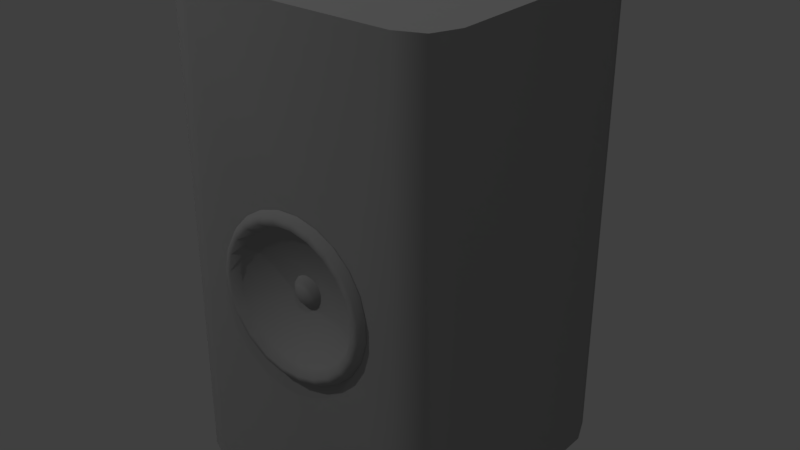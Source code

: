 # Source: speaker.blend  (saved by Blender 2.79.0; exported with 4.5.12 LTS)
import bpy
from mathutils import Matrix  # noqa: F401  (used for matrix-valued properties, if any)

bpy.ops.wm.read_factory_settings(use_empty=True)
scene = bpy.context.scene
scene.name = 'Scene'

# ---- collections
col_collection_1 = bpy.data.collections.new('Collection 1'); scene.collection.children.link(col_collection_1)

# ---- materials (node trees are filled in below, after node groups)
mat_ac_003 = bpy.data.materials.new('AC.003')
mat_ac_003.alpha_threshold = 0.0
mat_ac_003.use_transparent_shadow = False
mat_ac_003.diffuse_color = (0.3804, 0.3804, 0.3804, 1.0)
mat_ac_003.specular_color = (0.9, 0.9, 0.9)
mat_ac_003.roughness = 0.5
mat_ac_003.specular_intensity = 0.0

# ---- material node trees

# ---- world
world_world = bpy.data.worlds.new('World'); scene.world = world_world
world_world.color = (0.05088, 0.05088, 0.05088)
world_world.use_sun_shadow = False
world_world.sun_shadow_jitter_overblur = 0.0
world_world.cycles.sampling_method = 'MANUAL'

# ---- lights
light_point_002 = bpy.data.lights.new('Point.002', 'POINT')
light_point_002.transmission_factor = 0.0
light_point_002.energy = 200.0
light_point_002.shadow_buffer_clip_start = 0.5
light_point_002.shadow_soft_size = 0.1
light_point_002.shadow_maximum_resolution = 0.006
light_point_002.use_absolute_resolution = True
light_point_001 = bpy.data.lights.new('Point.001', 'POINT')
light_point_001.transmission_factor = 0.0
light_point_001.energy = 200.0
light_point_001.shadow_buffer_clip_start = 0.5
light_point_001.shadow_soft_size = 0.1
light_point_001.shadow_maximum_resolution = 0.006
light_point_001.use_absolute_resolution = True
light_point = bpy.data.lights.new('Point', 'POINT')
light_point.transmission_factor = 0.0
light_point.energy = 200.0
light_point.shadow_buffer_clip_start = 0.5
light_point.shadow_soft_size = 0.1
light_point.shadow_maximum_resolution = 0.006
light_point.use_absolute_resolution = True

# ---- meshes
me_untitled_004 = bpy.data.meshes.new('Untitled.004')
me_untitled_004.from_pydata([(0.47, 0.3428, -0.003732), (0.4356, 0.4256, -0.003732), (0.3528, 0.4599, -0.003732), (-0.3304, 0.4599, -0.003732), (-0.4132, 0.4256, -0.003732), (-0.4476, 0.3428, -0.003732), (-0.4476, -0.338, -0.003732), (-0.4132, -0.4208, -0.003732), (0.4356, -0.4208, -0.003732), (0.47, -0.338, -0.003732), (0.47, 0.3428, 1.528), (0.4356, 0.4256, 1.528), (0.3528, 0.4599, 1.528), (-0.3304, 0.4599, 1.528), (-0.4132, 0.4256, 1.528), (-0.4476, 0.3428, 1.528), (-0.4476, -0.338, 1.528), (-0.4132, -0.4208, 1.528), (0.3528, -0.4552, 1.528), (0.4356, -0.4208, 1.528), (0.47, -0.338, 1.528), (0.01121, 0.002388, 1.528), (0.01121, 0.002388, -0.003732), (0.08453, -0.4552, 0.9446), (0.08453, -0.4552, 0.4813), (-0.3304, -0.4552, 1.528), (-0.07038, -0.4552, 0.9446), (-0.07038, -0.4552, 0.4813), (-0.2021, -0.4552, 0.6023), (0.2302, -0.4552, 0.6023), (0.3528, -0.4552, -0.003732), (-0.3304, -0.4552, -0.003732), (0.2302, -0.4552, 0.8362), (-0.2021, -0.4552, 0.8362), (0.2185, -0.4563, 0.686), (0.2039, -0.4563, 0.6328), (0.1758, -0.4563, 0.5853), (0.1361, -0.4563, 0.5469), (0.0877, -0.4563, 0.5204), (0.03401, -0.4563, 0.5076), (-0.02115, -0.4563, 0.5094), (-0.07387, -0.4563, 0.5258), (-0.1296, -0.4563, 0.565), (-0.1715, -0.4563, 0.6202), (-0.1896, -0.4563, 0.6724), (-0.1933, -0.4563, 0.7274), (-0.1823, -0.4563, 0.7815), (-0.1574, -0.4563, 0.8308), (-0.1204, -0.4563, 0.8717), (-0.07387, -0.4563, 0.9014), (-0.02115, -0.4563, 0.9178), (0.03401, -0.4563, 0.9196), (0.0877, -0.4563, 0.9068), (0.1361, -0.4563, 0.8803), (0.1758, -0.4563, 0.8419), (0.2039, -0.4563, 0.7944), (0.2185, -0.4563, 0.7412), (0.2701, -0.4563, 0.6791), (0.2575, -0.4771, 0.6808), (0.2374, -0.4813, 0.6835), (0.2519, -0.4563, 0.6124), (0.2401, -0.4771, 0.6174), (0.2215, -0.4813, 0.6253), (0.2167, -0.4563, 0.553), (0.2066, -0.4771, 0.5609), (0.1908, -0.4813, 0.5734), (0.167, -0.4563, 0.505), (0.1594, -0.4771, 0.5153), (0.1474, -0.4813, 0.5315), (0.1064, -0.4563, 0.4718), (0.1018, -0.4771, 0.4837), (0.09457, -0.4813, 0.5026), (0.03922, -0.4563, 0.4558), (0.03794, -0.4771, 0.4685), (0.03592, -0.4813, 0.4886), (-0.02982, -0.4563, 0.4581), (-0.0277, -0.4771, 0.4707), (-0.02434, -0.4813, 0.4906), (-0.0958, -0.4563, 0.4785), (-0.09042, -0.4771, 0.4901), (-0.08192, -0.4813, 0.5085), (-0.1652, -0.4563, 0.527), (-0.1565, -0.4771, 0.5363), (-0.1427, -0.4813, 0.5511), (-0.218, -0.4563, 0.5967), (-0.2066, -0.4771, 0.6025), (-0.1886, -0.4813, 0.6116), (-0.2407, -0.4563, 0.662), (-0.2282, -0.4771, 0.6645), (-0.2084, -0.4813, 0.6686), (-0.2453, -0.4563, 0.7309), (-0.2325, -0.4771, 0.7301), (-0.2124, -0.4813, 0.7287), (-0.2315, -0.4563, 0.7986), (-0.2195, -0.4771, 0.7944), (-0.2004, -0.4813, 0.7878), (-0.2004, -0.4563, 0.8603), (-0.1898, -0.4771, 0.853), (-0.1732, -0.4813, 0.8416), (-0.154, -0.4563, 0.9115), (-0.1458, -0.4771, 0.9018), (-0.1327, -0.4813, 0.8863), (-0.0958, -0.4563, 0.9487), (-0.09042, -0.4771, 0.9371), (-0.08192, -0.4813, 0.9188), (-0.02982, -0.4563, 0.9692), (-0.0277, -0.4771, 0.9566), (-0.02434, -0.4813, 0.9366), (0.03922, -0.4563, 0.9715), (0.03794, -0.4771, 0.9587), (0.03592, -0.4813, 0.9386), (0.1064, -0.4563, 0.9554), (0.1018, -0.4771, 0.9435), (0.09457, -0.4813, 0.9247), (0.167, -0.4563, 0.9222), (0.1594, -0.4771, 0.912), (0.1474, -0.4813, 0.8957), (0.2167, -0.4563, 0.8742), (0.2066, -0.4771, 0.8663), (0.1908, -0.4813, 0.8538), (0.2519, -0.4563, 0.8148), (0.2401, -0.4771, 0.8098), (0.2215, -0.4813, 0.8019), (0.2701, -0.4563, 0.7482), (0.2575, -0.4771, 0.7464), (0.2374, -0.4813, 0.7438), (0.01419, -0.3879, 0.7143), (0.04457, -0.4196, 0.7003), (0.03344, -0.4196, 0.6863), (0.01669, -0.4196, 0.6798), (-0.00102, -0.4196, 0.6828), (-0.01742, -0.4196, 0.6993), (-0.02026, -0.4196, 0.7216), (-0.008656, -0.4196, 0.7396), (0.007632, -0.4196, 0.7471), (0.0255, -0.4196, 0.7453), (0.03995, -0.4196, 0.7347), (0.04696, -0.4196, 0.7181), (0.01331, -0.4286, 0.7136), (0.05998, -0.4036, 0.6938), (0.04337, -0.4036, 0.6728), (0.01836, -0.4036, 0.6631), (-0.008065, -0.4036, 0.6676), (-0.03235, -0.4036, 0.6918), (-0.03638, -0.4036, 0.7261), (-0.01946, -0.4036, 0.7523), (0.004848, -0.4036, 0.7636), (0.03151, -0.4036, 0.7609), (0.05309, -0.4036, 0.745), (0.06355, -0.4036, 0.7204)], [], [(20, 19, 8, 9), (19, 18, 30, 8), (10, 20, 9, 0), (31, 25, 17, 7), (17, 16, 6, 7), (16, 15, 5, 6), (11, 10, 0, 1), (12, 11, 1, 2), (13, 12, 2, 3), (15, 14, 4, 5), (14, 13, 3, 4), (19, 20, 21), (18, 19, 21), (25, 18, 21), (20, 10, 21), (17, 25, 21), (16, 17, 21), (15, 16, 21), (10, 11, 21), (11, 12, 21), (12, 13, 21), (14, 15, 21), (13, 14, 21), (9, 8, 22), (8, 30, 22), (30, 31, 22), (0, 9, 22), (31, 7, 22), (7, 6, 22), (6, 5, 22), (1, 0, 22), (2, 1, 22), (3, 2, 22), (5, 4, 22), (4, 3, 22), (25, 33, 26), (30, 29, 24), (27, 31, 30, 24), (25, 26, 23, 18), (25, 31, 28, 33), (18, 32, 29, 30), (31, 27, 28), (18, 23, 32), (34, 56, 126), (34, 126, 35), (35, 126, 36), (36, 126, 37), (37, 126, 38), (38, 126, 39), (39, 126, 40), (40, 126, 41), (41, 126, 42), (42, 126, 43), (43, 126, 44), (44, 126, 45), (45, 126, 46), (46, 126, 47), (47, 126, 48), (48, 126, 49), (49, 126, 50), (50, 126, 51), (51, 126, 52), (52, 126, 53), (53, 126, 54), (54, 126, 55), (55, 126, 56), (123, 124, 58, 57), (124, 125, 59, 58), (125, 56, 34, 59), (57, 58, 61, 60), (58, 59, 62, 61), (59, 34, 35, 62), (60, 61, 64, 63), (61, 62, 65, 64), (62, 35, 36, 65), (63, 64, 67, 66), (64, 65, 68, 67), (65, 36, 37, 68), (66, 67, 70, 69), (67, 68, 71, 70), (68, 37, 38, 71), (69, 70, 73, 72), (70, 71, 74, 73), (71, 38, 39, 74), (72, 73, 76, 75), (73, 74, 77, 76), (74, 39, 40, 77), (75, 76, 79, 78), (76, 77, 80, 79), (77, 40, 41, 80), (78, 79, 82, 81), (79, 80, 83, 82), (80, 41, 42, 83), (81, 82, 85, 84), (82, 83, 86, 85), (83, 42, 43, 86), (84, 85, 88, 87), (85, 86, 89, 88), (86, 43, 44, 89), (87, 88, 91, 90), (88, 89, 92, 91), (89, 44, 45, 92), (90, 91, 94, 93), (91, 92, 95, 94), (92, 45, 46, 95), (93, 94, 97, 96), (94, 95, 98, 97), (95, 46, 47, 98), (96, 97, 100, 99), (97, 98, 101, 100), (98, 47, 48, 101), (99, 100, 103, 102), (100, 101, 104, 103), (101, 48, 49, 104), (102, 103, 106, 105), (103, 104, 107, 106), (104, 49, 50, 107), (105, 106, 109, 108), (106, 107, 110, 109), (107, 50, 51, 110), (108, 109, 112, 111), (109, 110, 113, 112), (110, 51, 52, 113), (111, 112, 115, 114), (112, 113, 116, 115), (113, 52, 53, 116), (114, 115, 118, 117), (115, 116, 119, 118), (116, 53, 54, 119), (117, 118, 121, 120), (118, 119, 122, 121), (119, 54, 55, 122), (120, 121, 124, 123), (121, 122, 125, 124), (122, 55, 56, 125), (149, 137, 127, 139), (137, 138, 127), (139, 127, 128, 140), (127, 138, 128), (140, 128, 129, 141), (128, 138, 129), (141, 129, 130, 142), (129, 138, 130), (142, 130, 131, 143), (130, 138, 131), (143, 131, 132, 144), (131, 138, 132), (144, 132, 133, 145), (132, 138, 133), (145, 133, 134, 146), (133, 138, 134), (146, 134, 135, 147), (134, 138, 135), (147, 135, 136, 148), (135, 138, 136), (148, 136, 137, 149), (136, 138, 137)])
me_untitled_004.polygons.foreach_set('use_smooth', [1, 1, 1, 1, 1, 1, 1, 1, 1, 1, 1, 0, 0, 0, 0, 0, 0, 0, 0, 0, 0, 0, 0, 0, 0, 0, 0, 0, 0, 0, 0, 0, 0, 0, 0, 1, 1, 1, 1, 1, 1, 1, 1, 1, 1, 1, 1, 1, 1, 1, 1, 1, 1, 1, 1, 1, 1, 1, 1, 1, 1, 1, 1, 1, 1, 1, 1, 1, 1, 1, 1, 1, 1, 1, 1, 1, 1, 1, 1, 1, 1, 1, 1, 1, 1, 1, 1, 1, 1, 1, 1, 1, 1, 1, 1, 1, 1, 1, 1, 1, 1, 1, 1, 1, 1, 1, 1, 1, 1, 1, 1, 1, 1, 1, 1, 1, 1, 1, 1, 1, 1, 1, 1, 1, 1, 1, 1, 1, 1, 1, 1, 1, 1, 1, 1, 1, 1, 1, 1, 1, 1, 1, 1, 1, 1, 1, 1, 1, 1, 1, 1, 1, 1, 1, 1, 1, 1])
_uv = me_untitled_004.uv_layers.new(name='UVChannel_1')
_uv.uv.foreach_set('vector', [0.2768, 0.6019, 0.2768, 0.6131, 0.08493, 0.6131, 0.08493, 0.6019, 0.2768, 0.6131, 0.2768, 0.6244, 0.08493, 0.6244, 0.08493, 0.6131, 0.2768, 0.5166, 0.2768, 0.6019, 0.08493, 0.6019, 0.08493, 0.5166, 0.08493, 0.71, 0.2768, 0.71, 0.2768, 0.7212, 0.08493, 0.7212, 0.2768, 0.7212, 0.2768, 0.7324, 0.08493, 0.7324, 0.08493, 0.7212, 0.2768, 0.7324, 0.2768, 0.8178, 0.08493, 0.8178, 0.08493, 0.7324, 0.2768, 0.5053, 0.2768, 0.5166, 0.08493, 0.5166, 0.08493, 0.5053, 0.2768, 0.4941, 0.2768, 0.5053, 0.08493, 0.5053, 0.08493, 0.4941, 0.006712, 0.009301, 0.09232, 0.009301, 0.09232, 0.2012, 0.006712, 0.2012, 0.2768, 0.8178, 0.2768, 0.829, 0.08493, 0.829, 0.08493, 0.8178, 0.2768, 0.829, 0.2768, 0.8402, 0.08493, 0.8402, 0.08493, 0.829, 0.9755, 0.8182, 0.9798, 0.8285, 0.9223, 0.8712, 0.9651, 0.8151, 0.9755, 0.8182, 0.9223, 0.8712, 0.8795, 0.8151, 0.9651, 0.8151, 0.9223, 0.8712, 0.9798, 0.8285, 0.9798, 0.9138, 0.9223, 0.8712, 0.8691, 0.8182, 0.8795, 0.8151, 0.9223, 0.8712, 0.8648, 0.8285, 0.8691, 0.8182, 0.9223, 0.8712, 0.8648, 0.9138, 0.8648, 0.8285, 0.9223, 0.8712, 0.9798, 0.9138, 0.9755, 0.9242, 0.9223, 0.8712, 0.9755, 0.9242, 0.9651, 0.9285, 0.9223, 0.8712, 0.9651, 0.9285, 0.8795, 0.9285, 0.9223, 0.8712, 0.8691, 0.9242, 0.8648, 0.9138, 0.9223, 0.8712, 0.8795, 0.9285, 0.8691, 0.9242, 0.9223, 0.8712, 0.8648, 0.8285, 0.8691, 0.8182, 0.9223, 0.8712, 0.8691, 0.8182, 0.8795, 0.8151, 0.9223, 0.8712, 0.8795, 0.8151, 0.9651, 0.8151, 0.9223, 0.8712, 0.8648, 0.9138, 0.8648, 0.8285, 0.9223, 0.8712, 0.9651, 0.8151, 0.9755, 0.8182, 0.9223, 0.8712, 0.9755, 0.8182, 0.9798, 0.8285, 0.9223, 0.8712, 0.9798, 0.8285, 0.9798, 0.9138, 0.9223, 0.8712, 0.8691, 0.9242, 0.8648, 0.9138, 0.9223, 0.8712, 0.8795, 0.9285, 0.8691, 0.9242, 0.9223, 0.8712, 0.9651, 0.9285, 0.8795, 0.9285, 0.9223, 0.8712, 0.9798, 0.9138, 0.9755, 0.9242, 0.9223, 0.8712, 0.9755, 0.9242, 0.9651, 0.9285, 0.9223, 0.8712, 0.2768, 0.71, 0.1902, 0.6939, 0.2038, 0.6774, 0.08493, 0.6244, 0.1609, 0.6397, 0.1457, 0.658, 0.1457, 0.6774, 0.08493, 0.71, 0.08493, 0.6244, 0.1457, 0.658, 0.2768, 0.71, 0.2038, 0.6774, 0.2038, 0.658, 0.2768, 0.6244, 0.2768, 0.71, 0.08493, 0.71, 0.1609, 0.6939, 0.1902, 0.6939, 0.2768, 0.6244, 0.1902, 0.6397, 0.1609, 0.6397, 0.08493, 0.6244, 0.08493, 0.71, 0.1457, 0.6774, 0.1609, 0.6939, 0.2768, 0.6244, 0.2038, 0.658, 0.1902, 0.6397, 0.06734, 0.6585, 0.06757, 0.6656, 0.04104, 0.663, 0.06734, 0.6585, 0.04104, 0.663, 0.06522, 0.6517, 0.06522, 0.6517, 0.04104, 0.663, 0.06138, 0.6456, 0.06138, 0.6456, 0.04104, 0.663, 0.05608, 0.6409, 0.05608, 0.6409, 0.04104, 0.663, 0.0497, 0.6376, 0.0497, 0.6376, 0.04104, 0.663, 0.0427, 0.6362, 0.0427, 0.6362, 0.04104, 0.663, 0.03558, 0.6367, 0.03558, 0.6367, 0.04104, 0.663, 0.02886, 0.6391, 0.02886, 0.6391, 0.04104, 0.663, 0.02187, 0.6444, 0.02187, 0.6444, 0.04104, 0.663, 0.01671, 0.6517, 0.01671, 0.6517, 0.04104, 0.663, 0.01455, 0.6585, 0.01455, 0.6585, 0.04104, 0.663, 0.01428, 0.6656, 0.01428, 0.6656, 0.04104, 0.663, 0.01592, 0.6725, 0.01592, 0.6725, 0.04104, 0.663, 0.01934, 0.6788, 0.01934, 0.6788, 0.04104, 0.663, 0.0243, 0.684, 0.0243, 0.684, 0.04104, 0.663, 0.03044, 0.6876, 0.03044, 0.6876, 0.04104, 0.663, 0.03733, 0.6895, 0.03733, 0.6895, 0.04104, 0.663, 0.04448, 0.6895, 0.04448, 0.6895, 0.04104, 0.663, 0.05137, 0.6876, 0.05137, 0.6876, 0.04104, 0.663, 0.05752, 0.684, 0.05752, 0.684, 0.04104, 0.663, 0.0625, 0.6788, 0.0625, 0.6788, 0.04104, 0.663, 0.06594, 0.6726, 0.06594, 0.6726, 0.04104, 0.663, 0.06757, 0.6656, 0.07646, 0.6665, 0.0735, 0.6662, 0.07321, 0.6575, 0.07614, 0.657, 0.0735, 0.6662, 0.07115, 0.666, 0.07089, 0.6579, 0.07321, 0.6575, 0.07115, 0.666, 0.06757, 0.6656, 0.06734, 0.6585, 0.07089, 0.6579, 0.07614, 0.657, 0.07321, 0.6575, 0.07062, 0.6492, 0.07332, 0.6479, 0.07321, 0.6575, 0.07089, 0.6579, 0.06849, 0.6501, 0.07062, 0.6492, 0.07089, 0.6579, 0.06734, 0.6585, 0.06522, 0.6517, 0.06849, 0.6501, 0.07332, 0.6479, 0.07062, 0.6492, 0.06592, 0.6418, 0.06819, 0.6399, 0.07062, 0.6492, 0.06849, 0.6501, 0.06413, 0.6433, 0.06592, 0.6418, 0.06849, 0.6501, 0.06522, 0.6517, 0.06138, 0.6456, 0.06413, 0.6433, 0.06819, 0.6399, 0.06592, 0.6418, 0.05944, 0.6359, 0.06112, 0.6335, 0.06592, 0.6418, 0.06413, 0.6433, 0.05811, 0.6379, 0.05944, 0.6359, 0.06413, 0.6433, 0.06138, 0.6456, 0.05608, 0.6409, 0.05811, 0.6379, 0.06112, 0.6335, 0.05944, 0.6359, 0.05164, 0.632, 0.05261, 0.6292, 0.05944, 0.6359, 0.05811, 0.6379, 0.05088, 0.6342, 0.05164, 0.632, 0.05811, 0.6379, 0.05608, 0.6409, 0.0497, 0.6376, 0.05088, 0.6342, 0.05261, 0.6292, 0.05164, 0.632, 0.04308, 0.6303, 0.04327, 0.6273, 0.05164, 0.632, 0.05088, 0.6342, 0.04294, 0.6327, 0.04308, 0.6303, 0.05088, 0.6342, 0.0497, 0.6376, 0.0427, 0.6362, 0.04294, 0.6327, 0.04327, 0.6273, 0.04308, 0.6303, 0.03437, 0.6309, 0.03376, 0.628, 0.04308, 0.6303, 0.04294, 0.6327, 0.03485, 0.6332, 0.03437, 0.6309, 0.04294, 0.6327, 0.0427, 0.6362, 0.03558, 0.6367, 0.03485, 0.6332, 0.03376, 0.628, 0.03437, 0.6309, 0.02616, 0.6339, 0.02478, 0.6312, 0.03437, 0.6309, 0.03485, 0.6332, 0.02722, 0.6359, 0.02616, 0.6339, 0.03485, 0.6332, 0.03558, 0.6367, 0.02886, 0.6391, 0.02722, 0.6359, 0.02478, 0.6312, 0.02616, 0.6339, 0.01771, 0.6403, 0.01561, 0.6382, 0.02616, 0.6339, 0.02722, 0.6359, 0.01935, 0.6419, 0.01771, 0.6403, 0.02722, 0.6359, 0.02886, 0.6391, 0.02187, 0.6444, 0.01935, 0.6419, 0.01561, 0.6382, 0.01771, 0.6403, 0.0114, 0.6491, 0.008737, 0.6478, 0.01771, 0.6403, 0.01935, 0.6419, 0.01351, 0.6501, 0.0114, 0.6491, 0.01935, 0.6419, 0.02187, 0.6444, 0.01671, 0.6517, 0.01351, 0.6501, 0.008737, 0.6478, 0.0114, 0.6491, 0.0087, 0.6574, 0.005773, 0.6569, 0.0114, 0.6491, 0.01351, 0.6501, 0.01102, 0.6578, 0.0087, 0.6574, 0.01351, 0.6501, 0.01671, 0.6517, 0.01455, 0.6585, 0.01102, 0.6578, 0.005773, 0.6569, 0.0087, 0.6574, 0.008377, 0.6662, 0.005427, 0.6664, 0.0087, 0.6574, 0.01102, 0.6578, 0.01071, 0.6659, 0.008377, 0.6662, 0.01102, 0.6578, 0.01455, 0.6585, 0.01428, 0.6656, 0.01071, 0.6659, 0.005427, 0.6664, 0.008377, 0.6662, 0.01037, 0.6747, 0.007592, 0.6757, 0.008377, 0.6662, 0.01071, 0.6659, 0.01256, 0.6738, 0.01037, 0.6747, 0.01071, 0.6659, 0.01428, 0.6656, 0.01592, 0.6725, 0.01256, 0.6738, 0.007592, 0.6757, 0.01037, 0.6747, 0.01454, 0.6823, 0.01215, 0.6841, 0.01037, 0.6747, 0.01256, 0.6738, 0.01644, 0.6809, 0.01454, 0.6823, 0.01256, 0.6738, 0.01592, 0.6725, 0.01934, 0.6788, 0.01644, 0.6809, 0.01215, 0.6841, 0.01454, 0.6823, 0.02061, 0.6886, 0.01876, 0.6909, 0.01454, 0.6823, 0.01644, 0.6809, 0.02207, 0.6868, 0.02061, 0.6886, 0.01644, 0.6809, 0.01934, 0.6788, 0.0243, 0.684, 0.02207, 0.6868, 0.01876, 0.6909, 0.02061, 0.6886, 0.02811, 0.6931, 0.02695, 0.6958, 0.02061, 0.6886, 0.02207, 0.6868, 0.02903, 0.6909, 0.02811, 0.6931, 0.02207, 0.6868, 0.0243, 0.684, 0.03044, 0.6876, 0.02903, 0.6909, 0.02695, 0.6958, 0.02811, 0.6931, 0.03653, 0.6954, 0.03614, 0.6983, 0.02811, 0.6931, 0.02903, 0.6909, 0.03685, 0.6931, 0.03653, 0.6954, 0.02903, 0.6909, 0.03044, 0.6876, 0.03733, 0.6895, 0.03685, 0.6931, 0.03614, 0.6983, 0.03653, 0.6954, 0.04527, 0.6954, 0.04566, 0.6983, 0.03653, 0.6954, 0.03685, 0.6931, 0.04496, 0.6931, 0.04527, 0.6954, 0.03685, 0.6931, 0.03733, 0.6895, 0.04448, 0.6895, 0.04496, 0.6931, 0.04566, 0.6983, 0.04527, 0.6954, 0.05369, 0.6931, 0.05485, 0.6958, 0.04527, 0.6954, 0.04496, 0.6931, 0.05278, 0.6909, 0.05369, 0.6931, 0.04496, 0.6931, 0.04448, 0.6895, 0.05137, 0.6876, 0.05278, 0.6909, 0.05485, 0.6958, 0.05369, 0.6931, 0.06121, 0.6887, 0.06305, 0.691, 0.05369, 0.6931, 0.05278, 0.6909, 0.05975, 0.6868, 0.06121, 0.6887, 0.05278, 0.6909, 0.05137, 0.6876, 0.05752, 0.684, 0.05975, 0.6868, 0.06305, 0.691, 0.06121, 0.6887, 0.06729, 0.6824, 0.06968, 0.6841, 0.06121, 0.6887, 0.05975, 0.6868, 0.06539, 0.681, 0.06729, 0.6824, 0.05975, 0.6868, 0.05752, 0.684, 0.0625, 0.6788, 0.06539, 0.681, 0.06968, 0.6841, 0.06729, 0.6824, 0.07149, 0.6747, 0.07426, 0.6758, 0.06729, 0.6824, 0.06539, 0.681, 0.0693, 0.6739, 0.07149, 0.6747, 0.06539, 0.681, 0.0625, 0.6788, 0.06594, 0.6726, 0.0693, 0.6739, 0.07426, 0.6758, 0.07149, 0.6747, 0.0735, 0.6662, 0.07646, 0.6665, 0.07149, 0.6747, 0.0693, 0.6739, 0.07115, 0.666, 0.0735, 0.6662, 0.0693, 0.6739, 0.06594, 0.6726, 0.06757, 0.6656, 0.07115, 0.666, 0.7947, 0.9589, 0.7919, 0.9594, 0.791, 0.9573, 0.7932, 0.9555, 0.7919, 0.9594, 0.7877, 0.96, 0.791, 0.9573, 0.7932, 0.9555, 0.791, 0.9573, 0.7892, 0.956, 0.7901, 0.9533, 0.791, 0.9573, 0.7877, 0.96, 0.7892, 0.956, 0.7901, 0.9533, 0.7892, 0.956, 0.7869, 0.9558, 0.7864, 0.953, 0.7892, 0.956, 0.7877, 0.96, 0.7869, 0.9558, 0.7864, 0.953, 0.7869, 0.9558, 0.7849, 0.9568, 0.783, 0.9547, 0.7869, 0.9558, 0.7877, 0.96, 0.7849, 0.9568, 0.783, 0.9547, 0.7849, 0.9568, 0.7835, 0.9594, 0.7807, 0.9589, 0.7849, 0.9568, 0.7877, 0.96, 0.7835, 0.9594, 0.7807, 0.9589, 0.7835, 0.9594, 0.784, 0.9621, 0.7815, 0.9636, 0.7835, 0.9594, 0.7877, 0.96, 0.784, 0.9621, 0.7815, 0.9636, 0.784, 0.9621, 0.786, 0.9639, 0.7848, 0.9665, 0.784, 0.9621, 0.7877, 0.96, 0.786, 0.9639, 0.7848, 0.9665, 0.786, 0.9639, 0.7882, 0.9642, 0.7885, 0.9671, 0.786, 0.9639, 0.7877, 0.96, 0.7882, 0.9642, 0.7885, 0.9671, 0.7882, 0.9642, 0.7903, 0.9634, 0.792, 0.9657, 0.7882, 0.9642, 0.7877, 0.96, 0.7903, 0.9634, 0.792, 0.9657, 0.7903, 0.9634, 0.7916, 0.9616, 0.7943, 0.9627, 0.7903, 0.9634, 0.7877, 0.96, 0.7916, 0.9616, 0.7943, 0.9627, 0.7916, 0.9616, 0.7919, 0.9594, 0.7947, 0.9589, 0.7916, 0.9616, 0.7877, 0.96, 0.7919, 0.9594])
me_untitled_004.materials.append(mat_ac_003)
me_untitled_004.use_remesh_preserve_volume = False
me_untitled_004.use_remesh_preserve_attributes = False
me_untitled_004.use_mirror_vertex_groups = False
me_untitled_004.update()
me_untitled_004.normals_split_custom_set([tuple(v) for v in zip(*[iter([0.9808, -0.1952, 0.0, 0.7071, -0.7071, -2.935e-08, 0.7071, -0.7071, -2.935e-08, 0.9808, -0.1952, 0.0, 0.7071, -0.7071, -2.935e-08, 0.1953, -0.9808, -7.582e-08, 0.1953, -0.9808, -5.582e-08, 0.7071, -0.7071, -2.935e-08, 0.9808, 0.1952, 3.457e-09, 0.9808, -0.1952, 0.0, 0.9808, -0.1952, 0.0, 0.9808, 0.1952, 3.457e-09, -0.1953, -0.9808, 4.626e-09, -0.1953, -0.9808, -5.54e-08, -0.7071, -0.7071, 0.0, -0.7071, -0.7071, 0.0, -0.7071, -0.7071, 0.0, -0.9808, -0.1952, 1.488e-08, -0.9808, -0.1952, 1.488e-08, -0.7071, -0.7071, 0.0, -0.9808, -0.1952, 1.488e-08, -0.9808, 0.1952, 4.599e-08, -0.9808, 0.1952, 4.599e-08, -0.9808, -0.1952, 1.488e-08, 0.7071, 0.7071, 3.669e-09, 0.9808, 0.1952, 3.457e-09, 0.9808, 0.1952, 3.457e-09, 0.7071, 0.7071, 3.669e-09, 0.1952, 0.9808, 1.452e-08, 0.7071, 0.7071, 3.669e-09, 0.7071, 0.7071, 3.669e-09, 0.1952, 0.9808, 1.452e-08, -0.1952, 0.9808, 2.835e-08, 0.1952, 0.9808, 1.452e-08, 0.1952, 0.9808, 1.452e-08, -0.1952, 0.9808, 2.835e-08, -0.9808, 0.1952, 4.599e-08, -0.7071, 0.7071, 4.77e-08, -0.7071, 0.7071, 4.77e-08, -0.9808, 0.1952, 4.599e-08, -0.7071, 0.7071, 4.77e-08, -0.1952, 0.9808, 2.835e-08, -0.1952, 0.9808, 2.835e-08, -0.7071, 0.7071, 4.77e-08, 0.0, -2.472e-07, 1.0, 0.0, -2.472e-07, 1.0, 0.0, -2.472e-07, 1.0, 0.0, -5.969e-07, 1.0, 0.0, -5.969e-07, 1.0, 0.0, -5.969e-07, 1.0, 0.0, -7.816e-07, 1.0, 0.0, -7.816e-07, 1.0, 0.0, -7.816e-07, 1.0, 3.817e-07, 0.0, 1.0, 3.817e-07, 0.0, 1.0, 3.817e-07, 0.0, 1.0, 0.0, -5.969e-07, 1.0, 0.0, -5.969e-07, 1.0, 0.0, -5.969e-07, 1.0, 0.0, -2.472e-07, 1.0, 0.0, -2.472e-07, 1.0, 0.0, -2.472e-07, 1.0, -3.817e-07, 0.0, 1.0, -3.817e-07, 0.0, 1.0, -3.817e-07, 0.0, 1.0, 0.0, 2.472e-07, 1.0, 0.0, 2.472e-07, 1.0, 0.0, 2.472e-07, 1.0, 0.0, 5.969e-07, 1.0, 0.0, 5.969e-07, 1.0, 0.0, 5.969e-07, 1.0, 0.0, 7.816e-07, 1.0, 0.0, 7.816e-07, 1.0, 0.0, 7.816e-07, 1.0, 0.0, 2.472e-07, 1.0, 0.0, 2.472e-07, 1.0, 0.0, 2.472e-07, 1.0, 0.0, 5.969e-07, 1.0, 0.0, 5.969e-07, 1.0, 0.0, 5.969e-07, 1.0, -4.685e-08, 2.011e-08, -1.0, -4.685e-08, 2.011e-08, -1.0, -4.685e-08, 2.011e-08, -1.0, -2.345e-08, 4.857e-08, -1.0, -2.345e-08, 4.857e-08, -1.0, -2.345e-08, 4.857e-08, -1.0, 0.0, 6.361e-08, -1.0, 0.0, 6.361e-08, -1.0, 0.0, 6.361e-08, -1.0, 1.491e-09, 8.653e-08, -1.0, 1.491e-09, 8.653e-08, -1.0, 1.491e-09, 8.653e-08, -1.0, 1.876e-08, 4.857e-08, -1.0, 1.876e-08, 4.857e-08, -1.0, 1.876e-08, 4.857e-08, -1.0, 4.685e-08, 2.011e-08, -1.0, 4.685e-08, 2.011e-08, -1.0, 4.685e-08, 2.011e-08, -1.0, -7.455e-10, 8.653e-08, -1.0, -7.455e-10, 8.653e-08, -1.0, -7.455e-10, 8.653e-08, -1.0, 5.154e-08, 2.06e-08, -1.0, 5.154e-08, 2.06e-08, -1.0, 5.154e-08, 2.06e-08, -1.0, 2.345e-08, 4.974e-08, -1.0, 2.345e-08, 4.974e-08, -1.0, 2.345e-08, 4.974e-08, -1.0, 0.0, 6.513e-08, -1.0, 0.0, 6.513e-08, -1.0, 0.0, 6.513e-08, -1.0, -5.154e-08, 2.06e-08, -1.0, -5.154e-08, 2.06e-08, -1.0, -5.154e-08, 2.06e-08, -1.0, -2.345e-08, 4.974e-08, -1.0, -2.345e-08, 4.974e-08, -1.0, -2.345e-08, 4.974e-08, -1.0, -0.1953, -0.9808, -5.54e-08, 3.808e-07, -1.0, -1.127e-07, -2.94e-07, -1.0, -2.363e-07, 0.1953, -0.9808, -5.582e-08, -2.54e-07, -1.0, -1.166e-08, 0.0, -1.0, 6.744e-09, -2.134e-07, -1.0, 1.615e-07, -0.1953, -0.9808, 4.626e-09, 0.1953, -0.9808, -5.582e-08, 0.0, -1.0, 6.744e-09, -0.1953, -0.9808, -5.54e-08, -2.94e-07, -1.0, -2.363e-07, -9.649e-08, -1.0, -1.553e-07, 0.1953, -0.9808, -7.582e-08, -0.1953, -0.9808, -5.54e-08, -0.1953, -0.9808, 4.626e-09, 3.961e-07, -1.0, 1.225e-07, 3.808e-07, -1.0, -1.127e-07, 0.1953, -0.9808, -7.582e-08, -2.758e-07, -1.0, -1.211e-07, -2.54e-07, -1.0, -1.166e-08, 0.1953, -0.9808, -5.582e-08, -0.1953, -0.9808, 4.626e-09, -2.134e-07, -1.0, 1.615e-07, 3.961e-07, -1.0, 1.225e-07, 0.1953, -0.9808, -7.582e-08, -9.649e-08, -1.0, -1.553e-07, -2.758e-07, -1.0, -1.211e-07, -0.591, -0.8027, 0.07953, -0.5911, -0.8027, -0.07947, -0.001073, -1.0, -0.0008129, -0.591, -0.8027, 0.07953, -0.001073, -1.0, -0.0008129, -0.5489, -0.8028, 0.2328, -0.5489, -0.8028, 0.2328, -0.001073, -1.0, -0.0008129, -0.4677, -0.8029, 0.3695, -0.4677, -0.8029, 0.3695, -0.001073, -1.0, -0.0008129, -0.3534, -0.8031, 0.4798, -0.3534, -0.8031, 0.4798, -0.001073, -1.0, -0.0008129, -0.2141, -0.8032, 0.5559, -0.2141, -0.8032, 0.5559, -0.001073, -1.0, -0.0008129, -0.05956, -0.8033, 0.5926, -0.05956, -0.8033, 0.5926, -0.001073, -1.0, -0.0008129, 0.09908, -0.8034, 0.5871, 0.09908, -0.8034, 0.5871, -0.001073, -1.0, -0.0008129, 0.264, -0.8017, 0.5363, 0.264, -0.8017, 0.5363, -0.001073, -1.0, -0.0008129, 0.4157, -0.8011, 0.4307, 0.4157, -0.8011, 0.4307, -0.001073, -1.0, -0.0008129, 0.527, -0.8014, 0.2828, 0.527, -0.8014, 0.2828, -0.001073, -1.0, -0.0008129, 0.5834, -0.8035, 0.1186, 0.5834, -0.8035, 0.1186, -0.001073, -1.0, -0.0008129, 0.5941, -0.8034, -0.03973, 0.5941, -0.8034, -0.03973, -0.001073, -1.0, -0.0008129, 0.5627, -0.8033, -0.1953, 0.5627, -0.8033, -0.1953, -0.001073, -1.0, -0.0008129, 0.4912, -0.8032, -0.3371, 0.4912, -0.8032, -0.3371, -0.001073, -1.0, -0.0008129, 0.3848, -0.8031, -0.455, 0.3848, -0.8031, -0.455, -0.001073, -1.0, -0.0008129, 0.251, -0.8029, -0.5407, 0.251, -0.8029, -0.5407, -0.001073, -1.0, -0.0008129, 0.09922, -0.8028, -0.5879, 0.09922, -0.8028, -0.5879, -0.001073, -1.0, -0.0008129, -0.05965, -0.8027, -0.5934, -0.05965, -0.8027, -0.5934, -0.001073, -1.0, -0.0008129, -0.2143, -0.8027, -0.5566, -0.2143, -0.8027, -0.5566, -0.001073, -1.0, -0.0008129, -0.3538, -0.8026, -0.4802, -0.3538, -0.8026, -0.4802, -0.001073, -1.0, -0.0008129, -0.4682, -0.8026, -0.3697, -0.4682, -0.8026, -0.3697, -0.001073, -1.0, -0.0008129, -0.5492, -0.8026, -0.2329, -0.5492, -0.8026, -0.2329, -0.001073, -1.0, -0.0008129, -0.5911, -0.8027, -0.07947, 0.8439, -0.5244, 0.1135, 0.5917, -0.8022, 0.07958, 0.5917, -0.8022, -0.07958, 0.8439, -0.5244, -0.1135, 0.5917, -0.8022, 0.07958, -0.3039, -0.9518, -0.04087, -0.3039, -0.9518, 0.04087, 0.5917, -0.8022, -0.07958, -0.3039, -0.9518, -0.04087, -0.5911, -0.8027, -0.07947, -0.591, -0.8027, 0.07953, -0.3039, -0.9518, 0.04087, 0.8439, -0.5244, -0.1135, 0.5917, -0.8022, -0.07958, 0.5497, -0.8022, -0.2331, 0.7839, -0.5244, -0.3324, 0.5917, -0.8022, -0.07958, -0.3039, -0.9518, 0.04087, -0.2823, -0.9518, 0.1197, 0.5497, -0.8022, -0.2331, -0.3039, -0.9518, 0.04087, -0.591, -0.8027, 0.07953, -0.5489, -0.8028, 0.2328, -0.2823, -0.9518, 0.1197, 0.7839, -0.5244, -0.3324, 0.5497, -0.8022, -0.2331, 0.4685, -0.8022, -0.37, 0.6682, -0.5244, -0.5277, 0.5497, -0.8022, -0.2331, -0.2823, -0.9518, 0.1197, -0.2407, -0.9518, 0.19, 0.4685, -0.8022, -0.37, -0.2823, -0.9518, 0.1197, -0.5489, -0.8028, 0.2328, -0.4677, -0.8029, 0.3695, -0.2407, -0.9518, 0.19, 0.6682, -0.5244, -0.5277, 0.4685, -0.8022, -0.37, 0.3541, -0.8022, -0.4807, 0.5051, -0.5244, -0.6855, 0.4685, -0.8022, -0.37, -0.2407, -0.9518, 0.19, -0.1819, -0.9518, 0.2469, 0.3541, -0.8022, -0.4807, -0.2407, -0.9518, 0.19, -0.4677, -0.8029, 0.3695, -0.3534, -0.8031, 0.4798, -0.1819, -0.9518, 0.2469, 0.5051, -0.5244, -0.6855, 0.3541, -0.8022, -0.4807, 0.2146, -0.8022, -0.5571, 0.306, -0.5244, -0.7946, 0.3541, -0.8022, -0.4807, -0.1819, -0.9518, 0.2469, -0.1102, -0.9518, 0.2862, 0.2146, -0.8022, -0.5571, -0.1819, -0.9518, 0.2469, -0.3534, -0.8031, 0.4798, -0.2141, -0.8032, 0.5559, -0.1102, -0.9518, 0.2862, 0.306, -0.5244, -0.7946, 0.2146, -0.8022, -0.5571, 0.05976, -0.8022, -0.594, 0.08523, -0.5244, -0.8472, 0.2146, -0.8022, -0.5571, -0.1102, -0.9518, 0.2862, -0.03069, -0.9518, 0.3051, 0.05976, -0.8022, -0.594, -0.1102, -0.9518, 0.2862, -0.2141, -0.8032, 0.5559, -0.05956, -0.8033, 0.5926, -0.03069, -0.9518, 0.3051, 0.08523, -0.5244, -0.8472, 0.05976, -0.8022, -0.594, -0.0993, -0.8022, -0.5887, -0.1416, -0.5244, -0.8396, 0.05976, -0.8022, -0.594, -0.03069, -0.9518, 0.3051, 0.051, -0.9518, 0.3024, -0.0993, -0.8022, -0.5887, -0.03069, -0.9518, 0.3051, -0.05956, -0.8033, 0.5926, 0.09908, -0.8034, 0.5871, 0.051, -0.9518, 0.3024, -0.1416, -0.5244, -0.8396, -0.0993, -0.8022, -0.5887, -0.2643, -0.8, -0.5387, -0.3736, -0.5248, -0.7649, -0.0993, -0.8022, -0.5887, 0.051, -0.9518, 0.3024, 0.1314, -0.9541, 0.2692, -0.2643, -0.8, -0.5387, 0.051, -0.9518, 0.3024, 0.09908, -0.8034, 0.5871, 0.264, -0.8017, 0.5363, 0.1314, -0.9541, 0.2692, -0.3736, -0.5248, -0.7649, -0.2643, -0.8, -0.5387, -0.4169, -0.7993, -0.4328, -0.5904, -0.5237, -0.6142, -0.2643, -0.8, -0.5387, 0.1314, -0.9541, 0.2692, 0.208, -0.9539, 0.2164, -0.4169, -0.7993, -0.4328, 0.1314, -0.9541, 0.2692, 0.264, -0.8017, 0.5363, 0.4157, -0.8011, 0.4307, 0.208, -0.9539, 0.2164, -0.5904, -0.5237, -0.6142, -0.4169, -0.7993, -0.4328, -0.5293, -0.7996, -0.2837, -0.7512, -0.5245, -0.4008, -0.4169, -0.7993, -0.4328, 0.208, -0.9539, 0.2164, 0.2641, -0.9542, 0.1404, -0.5293, -0.7996, -0.2837, 0.208, -0.9539, 0.2164, 0.4157, -0.8011, 0.4307, 0.527, -0.8014, 0.2828, 0.2641, -0.9542, 0.1404, -0.7512, -0.5245, -0.4008, -0.5293, -0.7996, -0.2837, -0.5851, -0.8022, -0.1189, -0.8344, -0.5244, -0.1696, -0.5293, -0.7996, -0.2837, 0.2641, -0.9542, 0.1404, 0.3005, -0.9518, 0.06108, -0.5851, -0.8022, -0.1189, 0.2641, -0.9542, 0.1404, 0.527, -0.8014, 0.2828, 0.5834, -0.8035, 0.1186, 0.3005, -0.9518, 0.06108, -0.8344, -0.5244, -0.1696, -0.5851, -0.8022, -0.1189, -0.5957, -0.8022, 0.03988, -0.8496, -0.5244, 0.05687, -0.5851, -0.8022, -0.1189, 0.3005, -0.9518, 0.06108, 0.306, -0.9518, -0.02048, -0.5957, -0.8022, 0.03988, 0.3005, -0.9518, 0.06108, 0.5834, -0.8035, 0.1186, 0.5941, -0.8034, -0.03973, 0.306, -0.9518, -0.02048, -0.8496, -0.5244, 0.05687, -0.5957, -0.8022, 0.03988, -0.564, -0.8022, 0.1958, -0.8044, -0.5244, 0.2793, -0.5957, -0.8022, 0.03988, 0.306, -0.9518, -0.02048, 0.2897, -0.9518, -0.1006, -0.564, -0.8022, 0.1958, 0.306, -0.9518, -0.02048, 0.5941, -0.8034, -0.03973, 0.5627, -0.8033, -0.1953, 0.2897, -0.9518, -0.1006, -0.8044, -0.5244, 0.2793, -0.564, -0.8022, 0.1958, -0.4922, -0.8022, 0.3379, -0.702, -0.5244, 0.4819, -0.564, -0.8022, 0.1958, 0.2897, -0.9518, -0.1006, 0.2528, -0.9518, -0.1735, -0.4922, -0.8022, 0.3379, 0.2897, -0.9518, -0.1006, 0.5627, -0.8033, -0.1953, 0.4912, -0.8032, -0.3371, 0.2528, -0.9518, -0.1735, -0.702, -0.5244, 0.4819, -0.4922, -0.8022, 0.3379, -0.3855, -0.8022, 0.4559, -0.5497, -0.5244, 0.6502, -0.4922, -0.8022, 0.3379, 0.2528, -0.9518, -0.1735, 0.198, -0.9518, -0.2342, -0.3855, -0.8022, 0.4559, 0.2528, -0.9518, -0.1735, 0.4912, -0.8032, -0.3371, 0.3848, -0.8031, -0.455, 0.198, -0.9518, -0.2342, -0.5497, -0.5244, 0.6502, -0.3855, -0.8022, 0.4559, -0.2513, -0.8022, 0.5416, -0.3584, -0.5244, 0.7724, -0.3855, -0.8022, 0.4559, 0.198, -0.9518, -0.2342, 0.1291, -0.9518, -0.2782, -0.2513, -0.8022, 0.5416, 0.198, -0.9518, -0.2342, 0.3848, -0.8031, -0.455, 0.251, -0.8029, -0.5407, 0.1291, -0.9518, -0.2782, -0.3584, -0.5244, 0.7724, -0.2513, -0.8022, 0.5416, -0.0993, -0.8022, 0.5887, -0.1416, -0.5244, 0.8396, -0.2513, -0.8022, 0.5416, 0.1291, -0.9518, -0.2782, 0.051, -0.9518, -0.3024, -0.0993, -0.8022, 0.5887, 0.1291, -0.9518, -0.2782, 0.251, -0.8029, -0.5407, 0.09922, -0.8028, -0.5879, 0.051, -0.9518, -0.3024, -0.1416, -0.5244, 0.8396, -0.0993, -0.8022, 0.5887, 0.05976, -0.8022, 0.594, 0.08523, -0.5244, 0.8472, -0.0993, -0.8022, 0.5887, 0.051, -0.9518, -0.3024, -0.03069, -0.9518, -0.3051, 0.05976, -0.8022, 0.594, 0.051, -0.9518, -0.3024, 0.09922, -0.8028, -0.5879, -0.05965, -0.8027, -0.5934, -0.03069, -0.9518, -0.3051, 0.08523, -0.5244, 0.8472, 0.05976, -0.8022, 0.594, 0.2146, -0.8022, 0.5571, 0.306, -0.5244, 0.7946, 0.05976, -0.8022, 0.594, -0.03069, -0.9518, -0.3051, -0.1102, -0.9518, -0.2862, 0.2146, -0.8022, 0.5571, -0.03069, -0.9518, -0.3051, -0.05965, -0.8027, -0.5934, -0.2143, -0.8027, -0.5566, -0.1102, -0.9518, -0.2862, 0.306, -0.5244, 0.7946, 0.2146, -0.8022, 0.5571, 0.3541, -0.8022, 0.4807, 0.5051, -0.5244, 0.6855, 0.2146, -0.8022, 0.5571, -0.1102, -0.9518, -0.2862, -0.1819, -0.9518, -0.2469, 0.3541, -0.8022, 0.4807, -0.1102, -0.9518, -0.2862, -0.2143, -0.8027, -0.5566, -0.3538, -0.8026, -0.4802, -0.1819, -0.9518, -0.2469, 0.5051, -0.5244, 0.6855, 0.3541, -0.8022, 0.4807, 0.4685, -0.8022, 0.37, 0.6682, -0.5244, 0.5277, 0.3541, -0.8022, 0.4807, -0.1819, -0.9518, -0.2469, -0.2407, -0.9518, -0.19, 0.4685, -0.8022, 0.37, -0.1819, -0.9518, -0.2469, -0.3538, -0.8026, -0.4802, -0.4682, -0.8026, -0.3697, -0.2407, -0.9518, -0.19, 0.6682, -0.5244, 0.5277, 0.4685, -0.8022, 0.37, 0.5497, -0.8022, 0.2331, 0.7839, -0.5244, 0.3324, 0.4685, -0.8022, 0.37, -0.2407, -0.9518, -0.19, -0.2823, -0.9518, -0.1197, 0.5497, -0.8022, 0.2331, -0.2407, -0.9518, -0.19, -0.4682, -0.8026, -0.3697, -0.5492, -0.8026, -0.2329, -0.2823, -0.9518, -0.1197, 0.7839, -0.5244, 0.3324, 0.5497, -0.8022, 0.2331, 0.5917, -0.8022, 0.07958, 0.8439, -0.5244, 0.1135, 0.5497, -0.8022, 0.2331, -0.2823, -0.9518, -0.1197, -0.3039, -0.9518, -0.04087, 0.5917, -0.8022, 0.07958, -0.2823, -0.9518, -0.1197, -0.5492, -0.8026, -0.2329, -0.5911, -0.8027, -0.07947, -0.3039, -0.9518, -0.04087, 0.6865, -0.7213, 0.09232, 0.5161, -0.8537, 0.0694, 0.4794, -0.8537, -0.2033, 0.6377, -0.7213, -0.2704, 0.5161, -0.8537, 0.0694, -0.001178, -1.0, -0.0006093, 0.4794, -0.8537, -0.2033, 0.6377, -0.7213, -0.2704, 0.4794, -0.8537, -0.2033, 0.3088, -0.8538, -0.4192, 0.4109, -0.7213, -0.5576, 0.4794, -0.8537, -0.2033, -0.001178, -1.0, -0.0006093, 0.3088, -0.8538, -0.4192, 0.4109, -0.7213, -0.5576, 0.3088, -0.8538, -0.4192, 0.0521, -0.8538, -0.518, 0.06933, -0.7213, -0.6892, 0.3088, -0.8538, -0.4192, -0.001178, -1.0, -0.0006093, 0.0521, -0.8538, -0.518, 0.06933, -0.7213, -0.6892, 0.0521, -0.8538, -0.518, -0.243, -0.8511, -0.4654, -0.3141, -0.722, -0.6164, 0.0521, -0.8538, -0.518, -0.001178, -1.0, -0.0006093, -0.243, -0.8511, -0.4654, -0.3141, -0.722, -0.6164, -0.243, -0.8511, -0.4654, -0.4765, -0.8485, -0.2303, -0.6247, -0.7187, -0.3054, -0.243, -0.8511, -0.4654, -0.001178, -1.0, -0.0006093, -0.4765, -0.8485, -0.2303, -0.6247, -0.7187, -0.3054, -0.4765, -0.8485, -0.2303, -0.5151, -0.8495, 0.1145, -0.6726, -0.7227, 0.1594, -0.4765, -0.8485, -0.2303, -0.001178, -1.0, -0.0006093, -0.5151, -0.8495, 0.1145, -0.6726, -0.7227, 0.1594, -0.5151, -0.8495, 0.1145, -0.3433, -0.8528, 0.3936, -0.4539, -0.7211, 0.5234, -0.5151, -0.8495, 0.1145, -0.001178, -1.0, -0.0006093, -0.3433, -0.8528, 0.3936, -0.4539, -0.7211, 0.5234, -0.3433, -0.8528, 0.3936, -0.08662, -0.8537, 0.5134, -0.1152, -0.7213, 0.683, -0.3433, -0.8528, 0.3936, -0.001178, -1.0, -0.0006093, -0.08662, -0.8537, 0.5134, -0.1152, -0.7213, 0.683, -0.08662, -0.8537, 0.5134, 0.1871, -0.8537, 0.4859, 0.2489, -0.7213, 0.6464, -0.08662, -0.8537, 0.5134, -0.001178, -1.0, -0.0006093, 0.1871, -0.8537, 0.4859, 0.2489, -0.7213, 0.6464, 0.1871, -0.8537, 0.4859, 0.4087, -0.8537, 0.3227, 0.5436, -0.7213, 0.4293, 0.1871, -0.8537, 0.4859, -0.001178, -1.0, -0.0006093, 0.4087, -0.8537, 0.3227, 0.5436, -0.7213, 0.4293, 0.4087, -0.8537, 0.3227, 0.5161, -0.8537, 0.0694, 0.6865, -0.7213, 0.09232, 0.4087, -0.8537, 0.3227, -0.001178, -1.0, -0.0006093, 0.5161, -0.8537, 0.0694])] * 3)])
arm_armature = bpy.data.armatures.new('Armature')  # bones are not reproduced

# ---- objects
ob_armature = bpy.data.objects.new('Armature', arm_armature)
ob_speaker = bpy.data.objects.new('speaker', me_untitled_004)
ob_point_002 = bpy.data.objects.new('Point.002', light_point_002)
ob_point_001 = bpy.data.objects.new('Point.001', light_point_001)
ob_point = bpy.data.objects.new('Point', light_point)

# ---- transforms, parenting, visibility, modifiers, constraints
ob_armature.location = (0.0, 0.0, 0.0)
ob_armature.show_in_front = True
ob_armature.lineart.crease_threshold = 0.0
ob_speaker.parent = ob_armature
ob_speaker.location = (0.0, 0.0, 0.0)
ob_speaker.color = (0.8, 0.8, 0.8, 1.0)
ob_speaker.lineart.crease_threshold = 0.0
_vg = ob_speaker.vertex_groups.new(name='Main')
_vg.add([0, 1, 2, 3, 4, 5, 6, 7, 8, 9, 10, 11, 12, 13, 14, 15, 16, 17, 18, 19, 20, 21, 22, 23, 24, 25, 26, 27, 28, 29, 30, 31, 32, 33, 57, 60, 63, 66, 69, 72, 75, 78, 81, 84, 87, 90, 93, 96, 99, 102, 105, 108, 111, 114, 117, 120, 123], 1.0, 'REPLACE')
_vg = ob_speaker.vertex_groups.new(name='Woofer')
_vg.add([34, 35, 36, 37, 38, 39, 40, 41, 42, 43, 44, 45, 46, 47, 48, 49, 50, 51, 52, 53, 54, 55, 56, 58, 59, 61, 62, 64, 65, 67, 68, 70, 71, 73, 74, 76, 77, 79, 80, 82, 83, 85, 86, 88, 89, 91, 92, 94, 95, 97, 98, 100, 101, 103, 104, 106, 107, 109, 110, 112, 113, 115, 116, 118, 119, 121, 122, 124, 125, 126, 127, 128, 129, 130, 131, 132, 133, 134, 135, 136, 137, 138, 139, 140, 141, 142, 143, 144, 145, 146, 147, 148, 149], 1.0, 'REPLACE')
_m = ob_speaker.modifiers.new('Armature', 'ARMATURE')
_m.object = ob_armature
ob_point_002.location = (5.601, -4.736, 14.15)
ob_point_002.lineart.crease_threshold = 0.0
ob_point_001.location = (-3.216, -4.003, 5.789)
ob_point_001.lineart.crease_threshold = 0.0
ob_point.location = (-3.248, 4.929, 5.498)
ob_point.lineart.crease_threshold = 0.0

# ---- collection membership
col_collection_1.objects.link(ob_armature)
col_collection_1.objects.link(ob_speaker)
col_collection_1.objects.link(ob_point_002)
col_collection_1.objects.link(ob_point_001)
col_collection_1.objects.link(ob_point)

# ---- scene / render settings (as saved in the file)
scene.frame_start = 1; scene.frame_end = 32; scene.frame_set(4)
scene.render.engine = 'BLENDER_EEVEE_NEXT'
scene.render.resolution_percentage = 50
scene.render.fps = 60
scene.render.dither_intensity = 0.0
scene.cycles.use_denoising = False
scene.cycles.samples = 128
scene.cycles.sampling_pattern = 'TABULATED_SOBOL'
scene.cycles.use_adaptive_sampling = False
scene.cycles.use_light_tree = False
scene.cycles.blur_glossy = 0.0
scene.cycles.sample_clamp_indirect = 0.0
scene.view_settings.view_transform = 'Standard'
bpy.context.view_layer.update()

# ---- added for rendering (the .blend has no active camera): camera
cam_auto = bpy.data.cameras.new('AutoCamera')
cam_auto.lens = 50.0
cam_auto.sensor_width = 36.0
cam_auto.clip_end = 1000.0
ob_auto_camera = bpy.data.objects.new('AutoCamera', cam_auto)
scene.collection.objects.link(ob_auto_camera)
ob_auto_camera.location = (1.87716, -2.24825, 2.25476)
ob_auto_camera.rotation_euler = (1.09748, -7.21219e-08, 0.694738)
scene.camera = ob_auto_camera
bpy.context.view_layer.update()
